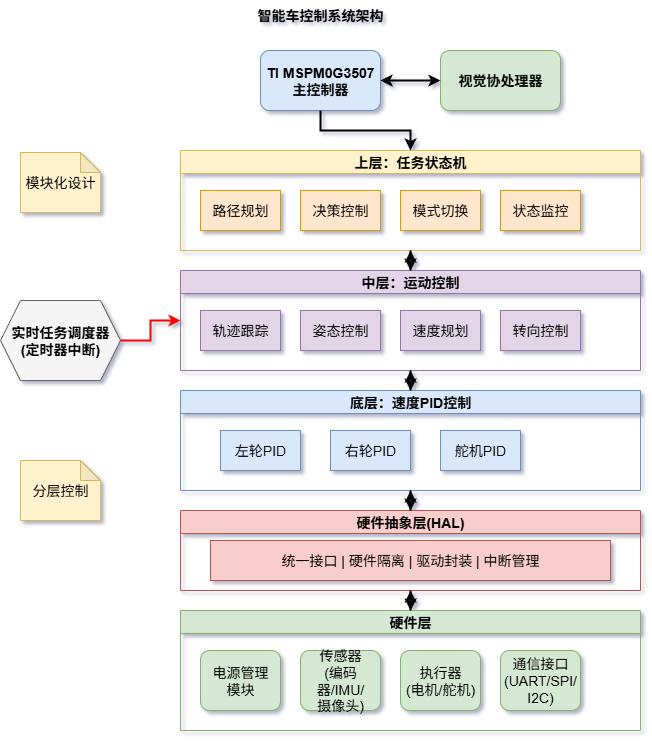

The diagram above was exported from draw.io. Its source (the exported page's mxGraphModel, read from the mxfile embedded in the PNG):
<mxGraphModel dx="2284" dy="1276" grid="0" gridSize="10" guides="1" tooltips="1" connect="1" arrows="1" fold="1" page="0" pageScale="1" pageWidth="827" pageHeight="1169" background="#FFFFFF" math="0" shadow="1">
  <root>
    <mxCell id="0" />
    <mxCell id="1" parent="0" />
    <mxCell id="89P0jAlidRtGBM2jp4i2-658" value="" style="shape=line;strokeColor=#000000;strokeWidth=3;" edge="1" parent="1" source="root" target="root">
      <mxGeometry width="200" relative="1" as="geometry">
        <mxPoint x="-774" y="-390" as="sourcePoint" />
        <mxPoint x="360" y="200" as="waypoint" />
        <Array as="points">
          <mxPoint x="-984" y="-270" />
          <mxPoint x="-984" y="-170" />
          <mxPoint x="-584" y="-170" />
          <mxPoint x="-584" y="-270" />
        </Array>
        <mxPoint x="-774" y="-270" as="targetPoint" />
      </mxGeometry>
    </mxCell>
    <mxCell id="89P0jAlidRtGBM2jp4i2-659" value="" style="shape=connector;strokeColor=#000000;strokeWidth=2;" edge="1" parent="1" source="root" target="root">
      <mxGeometry relative="1" as="geometry">
        <mxPoint x="-774" y="-390" as="sourcePoint" />
        <mxPoint x="-774" y="-270" as="targetPoint" />
      </mxGeometry>
    </mxCell>
    <mxCell id="89P0jAlidRtGBM2jp4i2-857" value="智能车控制系统架构" style="text;html=1;strokeColor=none;fillColor=none;align=center;verticalAlign=middle;whiteSpace=wrap;rounded=0;fontSize=14;fontStyle=1" vertex="1" parent="1">
      <mxGeometry x="-303" y="-358" width="200" height="30" as="geometry" />
    </mxCell>
    <mxCell id="89P0jAlidRtGBM2jp4i2-858" value="TI MSPM0G3507&#10;主控制器" style="rounded=1;whiteSpace=wrap;html=1;fillColor=#dae8fc;strokeColor=#6c8ebf;fontSize=14;fontStyle=1" vertex="1" parent="1">
      <mxGeometry x="-263" y="-308" width="120" height="60" as="geometry" />
    </mxCell>
    <mxCell id="89P0jAlidRtGBM2jp4i2-859" value="视觉协处理器" style="rounded=1;whiteSpace=wrap;html=1;fillColor=#d5e8d4;strokeColor=#82b366;fontSize=14;fontStyle=1" vertex="1" parent="1">
      <mxGeometry x="-83" y="-308" width="120" height="60" as="geometry" />
    </mxCell>
    <mxCell id="89P0jAlidRtGBM2jp4i2-860" style="edgeStyle=orthogonalEdgeStyle;rounded=0;orthogonalLoop=1;jettySize=auto;html=1;strokeWidth=2;endArrow=classic;startArrow=classic;fontSize=14;" edge="1" parent="1" source="89P0jAlidRtGBM2jp4i2-858" target="89P0jAlidRtGBM2jp4i2-859">
      <mxGeometry relative="1" as="geometry" />
    </mxCell>
    <mxCell id="89P0jAlidRtGBM2jp4i2-861" value="上层：任务状态机" style="swimlane;fillColor=#fff2cc;strokeColor=#d6b656;fontSize=14;fontStyle=1" vertex="1" parent="1">
      <mxGeometry x="-343" y="-208" width="460" height="100" as="geometry" />
    </mxCell>
    <mxCell id="89P0jAlidRtGBM2jp4i2-862" value="路径规划" style="rounded=0;whiteSpace=wrap;html=1;fillColor=#ffe6cc;strokeColor=#d79b00;fontSize=14;" vertex="1" parent="89P0jAlidRtGBM2jp4i2-861">
      <mxGeometry x="20" y="40" width="80" height="40" as="geometry" />
    </mxCell>
    <mxCell id="89P0jAlidRtGBM2jp4i2-863" value="决策控制" style="rounded=0;whiteSpace=wrap;html=1;fillColor=#ffe6cc;strokeColor=#d79b00;fontSize=14;" vertex="1" parent="89P0jAlidRtGBM2jp4i2-861">
      <mxGeometry x="120" y="40" width="80" height="40" as="geometry" />
    </mxCell>
    <mxCell id="89P0jAlidRtGBM2jp4i2-864" value="模式切换" style="rounded=0;whiteSpace=wrap;html=1;fillColor=#ffe6cc;strokeColor=#d79b00;fontSize=14;" vertex="1" parent="89P0jAlidRtGBM2jp4i2-861">
      <mxGeometry x="220" y="40" width="80" height="40" as="geometry" />
    </mxCell>
    <mxCell id="89P0jAlidRtGBM2jp4i2-865" value="状态监控" style="rounded=0;whiteSpace=wrap;html=1;fillColor=#ffe6cc;strokeColor=#d79b00;fontSize=14;" vertex="1" parent="89P0jAlidRtGBM2jp4i2-861">
      <mxGeometry x="320" y="40" width="80" height="40" as="geometry" />
    </mxCell>
    <mxCell id="89P0jAlidRtGBM2jp4i2-866" value="中层：运动控制" style="swimlane;fillColor=#e1d5e7;strokeColor=#9673a6;fontSize=14;fontStyle=1" vertex="1" parent="1">
      <mxGeometry x="-343" y="-88" width="460" height="100" as="geometry" />
    </mxCell>
    <mxCell id="89P0jAlidRtGBM2jp4i2-867" value="轨迹跟踪" style="rounded=0;whiteSpace=wrap;html=1;fillColor=#e1d5e7;strokeColor=#9673a6;fontSize=14;" vertex="1" parent="89P0jAlidRtGBM2jp4i2-866">
      <mxGeometry x="20" y="40" width="80" height="40" as="geometry" />
    </mxCell>
    <mxCell id="89P0jAlidRtGBM2jp4i2-868" value="姿态控制" style="rounded=0;whiteSpace=wrap;html=1;fillColor=#e1d5e7;strokeColor=#9673a6;fontSize=14;" vertex="1" parent="89P0jAlidRtGBM2jp4i2-866">
      <mxGeometry x="120" y="40" width="80" height="40" as="geometry" />
    </mxCell>
    <mxCell id="89P0jAlidRtGBM2jp4i2-869" value="速度规划" style="rounded=0;whiteSpace=wrap;html=1;fillColor=#e1d5e7;strokeColor=#9673a6;fontSize=14;" vertex="1" parent="89P0jAlidRtGBM2jp4i2-866">
      <mxGeometry x="220" y="40" width="80" height="40" as="geometry" />
    </mxCell>
    <mxCell id="89P0jAlidRtGBM2jp4i2-870" value="转向控制" style="rounded=0;whiteSpace=wrap;html=1;fillColor=#e1d5e7;strokeColor=#9673a6;fontSize=14;" vertex="1" parent="89P0jAlidRtGBM2jp4i2-866">
      <mxGeometry x="320" y="40" width="80" height="40" as="geometry" />
    </mxCell>
    <mxCell id="89P0jAlidRtGBM2jp4i2-871" value="底层：速度PID控制" style="swimlane;fillColor=#dae8fc;strokeColor=#6c8ebf;fontSize=14;fontStyle=1" vertex="1" parent="1">
      <mxGeometry x="-343" y="32" width="460" height="100" as="geometry" />
    </mxCell>
    <mxCell id="89P0jAlidRtGBM2jp4i2-872" value="左轮PID" style="rounded=0;whiteSpace=wrap;html=1;fillColor=#dae8fc;strokeColor=#6c8ebf;fontSize=14;" vertex="1" parent="89P0jAlidRtGBM2jp4i2-871">
      <mxGeometry x="40" y="40" width="80" height="40" as="geometry" />
    </mxCell>
    <mxCell id="89P0jAlidRtGBM2jp4i2-873" value="右轮PID" style="rounded=0;whiteSpace=wrap;html=1;fillColor=#dae8fc;strokeColor=#6c8ebf;fontSize=14;" vertex="1" parent="89P0jAlidRtGBM2jp4i2-871">
      <mxGeometry x="150" y="40" width="80" height="40" as="geometry" />
    </mxCell>
    <mxCell id="89P0jAlidRtGBM2jp4i2-874" value="舵机PID" style="rounded=0;whiteSpace=wrap;html=1;fillColor=#dae8fc;strokeColor=#6c8ebf;fontSize=14;" vertex="1" parent="89P0jAlidRtGBM2jp4i2-871">
      <mxGeometry x="260" y="40" width="80" height="40" as="geometry" />
    </mxCell>
    <mxCell id="89P0jAlidRtGBM2jp4i2-875" value="硬件抽象层(HAL)" style="swimlane;fillColor=#f8cecc;strokeColor=#b85450;fontSize=14;fontStyle=1" vertex="1" parent="1">
      <mxGeometry x="-343" y="152" width="460" height="80" as="geometry" />
    </mxCell>
    <mxCell id="89P0jAlidRtGBM2jp4i2-876" value="统一接口 | 硬件隔离 | 驱动封装 | 中断管理" style="rounded=0;whiteSpace=wrap;html=1;fillColor=#f8cecc;strokeColor=#b85450;fontSize=14;" vertex="1" parent="89P0jAlidRtGBM2jp4i2-875">
      <mxGeometry x="30" y="30" width="400" height="40" as="geometry" />
    </mxCell>
    <mxCell id="89P0jAlidRtGBM2jp4i2-877" value="硬件层" style="swimlane;fillColor=#d5e8d4;strokeColor=#82b366;fontSize=14;fontStyle=1" vertex="1" parent="1">
      <mxGeometry x="-343" y="252" width="460" height="120" as="geometry" />
    </mxCell>
    <mxCell id="89P0jAlidRtGBM2jp4i2-878" value="电源管理&#10;模块" style="rounded=1;whiteSpace=wrap;html=1;fillColor=#d5e8d4;strokeColor=#82b366;fontSize=14;" vertex="1" parent="89P0jAlidRtGBM2jp4i2-877">
      <mxGeometry x="20" y="40" width="80" height="60" as="geometry" />
    </mxCell>
    <mxCell id="89P0jAlidRtGBM2jp4i2-879" value="传感器&#10;(编码器/IMU/&#10;摄像头)" style="rounded=1;whiteSpace=wrap;html=1;fillColor=#d5e8d4;strokeColor=#82b366;fontSize=14;" vertex="1" parent="89P0jAlidRtGBM2jp4i2-877">
      <mxGeometry x="120" y="40" width="80" height="60" as="geometry" />
    </mxCell>
    <mxCell id="89P0jAlidRtGBM2jp4i2-880" value="执行器&#10;(电机/舵机)" style="rounded=1;whiteSpace=wrap;html=1;fillColor=#d5e8d4;strokeColor=#82b366;fontSize=14;" vertex="1" parent="89P0jAlidRtGBM2jp4i2-877">
      <mxGeometry x="220" y="40" width="80" height="60" as="geometry" />
    </mxCell>
    <mxCell id="89P0jAlidRtGBM2jp4i2-881" value="通信接口&#10;(UART/SPI/&#10;I2C)" style="rounded=1;whiteSpace=wrap;html=1;fillColor=#d5e8d4;strokeColor=#82b366;fontSize=14;" vertex="1" parent="89P0jAlidRtGBM2jp4i2-877">
      <mxGeometry x="320" y="40" width="80" height="60" as="geometry" />
    </mxCell>
    <mxCell id="89P0jAlidRtGBM2jp4i2-882" value="实时任务调度器&#10;(定时器中断)" style="shape=hexagon;perimeter=hexagonPerimeter2;whiteSpace=wrap;html=1;fixedSize=1;fillColor=#f5f5f5;strokeColor=#666666;fontStyle=1;fontSize=14;" vertex="1" parent="1">
      <mxGeometry x="-523" y="-58" width="120" height="80" as="geometry" />
    </mxCell>
    <mxCell id="89P0jAlidRtGBM2jp4i2-883" style="edgeStyle=orthogonalEdgeStyle;rounded=0;orthogonalLoop=1;jettySize=auto;html=1;entryX=0.5;entryY=0;strokeWidth=2;endArrow=classic;fontSize=14;" edge="1" parent="1" source="89P0jAlidRtGBM2jp4i2-858" target="89P0jAlidRtGBM2jp4i2-861">
      <mxGeometry relative="1" as="geometry" />
    </mxCell>
    <mxCell id="89P0jAlidRtGBM2jp4i2-884" style="edgeStyle=orthogonalEdgeStyle;rounded=0;orthogonalLoop=1;jettySize=auto;html=1;strokeWidth=2;endArrow=classic;startArrow=classic;fontSize=14;" edge="1" parent="1" source="89P0jAlidRtGBM2jp4i2-861" target="89P0jAlidRtGBM2jp4i2-866">
      <mxGeometry relative="1" as="geometry" />
    </mxCell>
    <mxCell id="89P0jAlidRtGBM2jp4i2-885" style="edgeStyle=orthogonalEdgeStyle;rounded=0;orthogonalLoop=1;jettySize=auto;html=1;strokeWidth=2;endArrow=classic;startArrow=classic;fontSize=14;" edge="1" parent="1" source="89P0jAlidRtGBM2jp4i2-866" target="89P0jAlidRtGBM2jp4i2-871">
      <mxGeometry relative="1" as="geometry" />
    </mxCell>
    <mxCell id="89P0jAlidRtGBM2jp4i2-886" style="edgeStyle=orthogonalEdgeStyle;rounded=0;orthogonalLoop=1;jettySize=auto;html=1;strokeWidth=2;endArrow=classic;startArrow=classic;fontSize=14;" edge="1" parent="1" source="89P0jAlidRtGBM2jp4i2-871" target="89P0jAlidRtGBM2jp4i2-875">
      <mxGeometry relative="1" as="geometry" />
    </mxCell>
    <mxCell id="89P0jAlidRtGBM2jp4i2-887" style="edgeStyle=orthogonalEdgeStyle;rounded=0;orthogonalLoop=1;jettySize=auto;html=1;strokeWidth=2;endArrow=classic;startArrow=classic;fontSize=14;" edge="1" parent="1" source="89P0jAlidRtGBM2jp4i2-875" target="89P0jAlidRtGBM2jp4i2-877">
      <mxGeometry relative="1" as="geometry" />
    </mxCell>
    <mxCell id="89P0jAlidRtGBM2jp4i2-888" style="edgeStyle=orthogonalEdgeStyle;rounded=0;orthogonalLoop=1;jettySize=auto;html=1;strokeWidth=2;endArrow=classic;strokeColor=#FF0000;fontSize=14;" edge="1" parent="1" source="89P0jAlidRtGBM2jp4i2-882" target="89P0jAlidRtGBM2jp4i2-866">
      <mxGeometry relative="1" as="geometry" />
    </mxCell>
    <mxCell id="89P0jAlidRtGBM2jp4i2-889" value="模块化设计" style="shape=note;whiteSpace=wrap;html=1;backgroundOutline=1;darkOpacity=0.05;fillColor=#FFF2CC;strokeColor=#d6b656;size=20;fontSize=14;" vertex="1" parent="1">
      <mxGeometry x="-503" y="-206" width="80" height="60" as="geometry" />
    </mxCell>
    <mxCell id="89P0jAlidRtGBM2jp4i2-890" value="分层控制" style="shape=note;whiteSpace=wrap;html=1;backgroundOutline=1;darkOpacity=0.05;fillColor=#FFF2CC;strokeColor=#d6b656;size=20;fontSize=14;" vertex="1" parent="1">
      <mxGeometry x="-503" y="102" width="80" height="60" as="geometry" />
    </mxCell>
  </root>
</mxGraphModel>